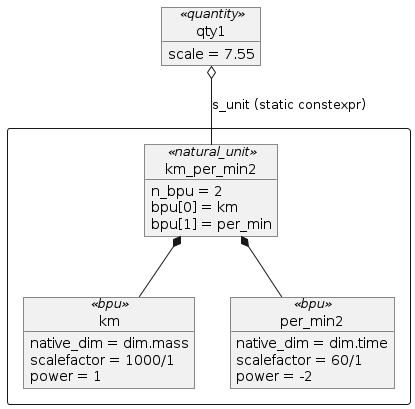

The diagram above was rendered by PlantUML. Its source (embedded in the PNG):
@startuml
object qty1<<quantity>>
qty1 : scale = 7.55

rectangle {

object km_per_min2<<natural_unit>>
km_per_min2 : n_bpu = 2
km_per_min2 : bpu[0] = km
km_per_min2 : bpu[1] = per_min

object km<<bpu>>
km : native_dim = dim.mass
km : scalefactor = 1000/1
km : power = 1

object per_min2<<bpu>>
per_min2 : native_dim = dim.time
per_min2 : scalefactor = 60/1
per_min2 : power = -2

qty1 o-- km_per_min2 : s_unit (static constexpr)

km_per_min2 *-- km
km_per_min2 *-- per_min2

}
@enduml